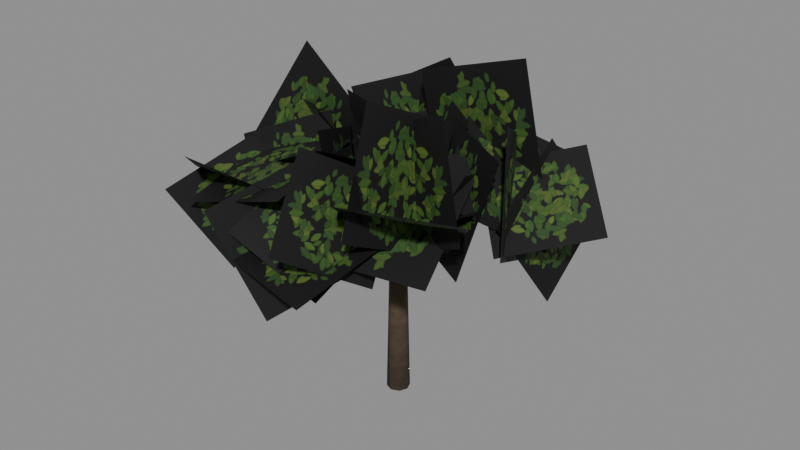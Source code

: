 # Source: tree_rain2.blend  (saved by Blender 5.1.30; exported with 4.5.12 LTS)
import bpy
from mathutils import Matrix  # noqa: F401  (used for matrix-valued properties, if any)

bpy.ops.wm.read_factory_settings(use_empty=True)
scene = bpy.context.scene
scene.name = 'Scene'

# ---- images (referenced by path relative to the original .blend; pixels are not part of the script)
import os
ASSET_DIR = os.environ.get("B2B_ASSET_DIR", "")  # directory of the original .blend (textures are referenced by path, not embedded)
HERE = os.path.dirname(os.path.abspath(__file__))  # packed textures are extracted next to this script under _unpacked/

def load_image(name, relpath, width, height, colorspace="sRGB"):
    """Load a texture the original file referenced (path relative to the .blend, or extracted next to this script)."""
    p = next((c for c in (os.path.join(HERE, relpath), os.path.join(ASSET_DIR, relpath)) if relpath and os.path.exists(c)), "")
    if p:
        img = bpy.data.images.load(p, check_existing=True)
        img.name = name
    else:  # same state as the original file: an image datablock whose file is absent (Cycles renders it pink)
        img = bpy.data.images.new(name, width, height)
        img.source = "FILE"
        img.filepath = "//" + (relpath or name)
    img.colorspace_settings.name = colorspace
    return img
img_tex_bark4 = load_image('tex_bark4', '_unpacked/tex_bark4.8695d4b3.png', 256, 256, 'sRGB')
img_tex_leaves_c = load_image('tex_leaves_c', '_unpacked/tex_leaves_c.d8630f3c.png', 512, 512, 'sRGB')

# ---- materials (node trees are filled in below, after node groups)
mat_tree_bark = bpy.data.materials.new('tree_bark')
mat_foliage_canopy3 = bpy.data.materials.new('foliage_canopy3')

# ---- material node trees
mat_tree_bark.use_nodes = True; mat_tree_bark.node_tree.nodes.clear()
_N = mat_tree_bark.node_tree.nodes; _L = mat_tree_bark.node_tree.links
n0 = _N.new('ShaderNodeBsdfPrincipled'); n0.name = 'Principled BSDF'; n0.location = (-200, 100)
n0.inputs[2].default_value = 1.0
n1 = _N.new('ShaderNodeOutputMaterial'); n1.name = 'Material Output'; n1.location = (200, 100)
n2 = _N.new('ShaderNodeTexImage'); n2.name = 'Image Texture'; n2.location = (0, 0)
n2.image = img_tex_bark4
_L.new(n0.outputs[0], n1.inputs[0])
_L.new(n2.outputs[0], n0.inputs[0])
n1.is_active_output = True
mat_foliage_canopy3.use_nodes = True; mat_foliage_canopy3.node_tree.nodes.clear()
_N = mat_foliage_canopy3.node_tree.nodes; _L = mat_foliage_canopy3.node_tree.links
n0 = _N.new('ShaderNodeBsdfPrincipled'); n0.name = 'Principled BSDF'; n0.location = (-200, 100)
n0.inputs[2].default_value = 0.75
n1 = _N.new('ShaderNodeOutputMaterial'); n1.name = 'Material Output'; n1.location = (200, 100)
n2 = _N.new('ShaderNodeTexImage'); n2.name = 'Image Texture'; n2.location = (0, 0)
n2.image = img_tex_leaves_c
_L.new(n0.outputs[0], n1.inputs[0])
_L.new(n2.outputs[0], n0.inputs[0])
n1.is_active_output = True

# ---- meshes
me_tree2 = bpy.data.meshes.new('Tree2')
me_tree2.from_pydata([(2.745, 3.234, 6.189), (0.7051, 1.88, 7.306), (0.0, 0.3, 0.0), (0.0, 0.2, 4.5), (0.2121, 0.2121, 0.0), (0.1414, 0.1414, 4.5), (0.3, 0.0, 0.0), (0.2, 0.0, 4.5), (0.2121, -0.2121, 0.0), (0.1414, -0.1414, 4.5), (0.0, -0.3, 0.0), (0.0, -0.2, 4.5), (-0.2121, -0.2121, 0.0), (-0.1414, -0.1414, 4.5), (-0.3, 0.0, 0.0), (-0.2, 0.0, 4.5), (-0.2121, 0.2121, 0.0), (-0.1414, 0.1414, 4.5), (-0.07043, -0.02978, 4.105), (1.994, 0.843, 5.649), (-0.08349, 0.07505, 4.066), (1.988, 0.8914, 5.63), (-0.03368, 0.1234, 3.977), (2.011, 0.9137, 5.589), (0.04149, 0.07878, 3.905), (2.045, 0.8931, 5.556), (0.08542, -0.02513, 3.905), (2.066, 0.8451, 5.556), (0.06503, -0.1101, 3.977), (2.056, 0.8059, 5.589), (-0.004331, -0.1122, 4.066), (2.024, 0.8049, 5.63), (3.77, 0.6264, 4.9), (1.73, -0.7275, 6.017), (3.475, -0.7423, 5.127), (2.214, 2.037, 3.597), (1.488, 3.158, 6.233), (2.75, 0.3787, 7.762), (2.215, -0.6132, 4.123), (0.0459, 0.5215, 4.313), (0.6455, 1.182, 7.217), (2.815, 0.04752, 7.027), (1.591, 0.9675, 6.301), (3.518, 2.495, 6.865), (5.029, 1.08, 5.539), (3.102, -0.4481, 4.974), (3.622, 1.077, 3.38), (3.438, 3.45, 4.733), (2.81, 2.135, 6.953), (2.995, -0.2374, 5.6), (1.192, -1.03, 4.516), (0.739, 1.359, 3.871), (1.687, 2.109, 5.985), (2.14, -0.2803, 6.629), (-0.7617, 0.09454, 4.426), (1.377, 1.576, 5.262), (2.557, -0.4874, 5.897), (0.4192, -1.969, 5.061), (0.5278, 3.535, 6.412), (-2.126, 2.94, 5.858), (0.02978, -0.07043, 4.105), (-0.843, 1.994, 5.649), (-0.07505, -0.08349, 4.066), (-0.8914, 1.988, 5.63), (-0.1234, -0.03368, 3.977), (-0.9137, 2.011, 5.589), (-0.07878, 0.04149, 3.905), (-0.8931, 2.045, 5.556), (0.02513, 0.08542, 3.905), (-0.8451, 2.066, 5.556), (0.1101, 0.06503, 3.977), (-0.8059, 2.056, 5.589), (0.1122, -0.00433, 4.066), (-0.8049, 2.024, 5.63), (1.335, 0.8594, 5.42), (-1.319, 0.2641, 4.866), (-0.2337, 0.2033, 4.735), (0.2095, 2.678, 4.624), (-1.593, 3.124, 7.372), (-2.036, 0.6496, 7.483), (-1.904, 3.261, 4.067), (0.2811, 3.877, 5.274), (-0.9171, 3.125, 7.828), (-3.103, 2.509, 6.621), (0.7445, 1.144, 5.78), (-1.862, 1.459, 4.688), (-1.848, 4.285, 5.469), (0.7586, 3.971, 6.561), (0.2931, 0.08184, 3.862), (-1.6, 2.497, 4.912), (-2.115, 1.094, 7.21), (-0.2215, -1.321, 6.16), (0.3595, -0.008234, 4.166), (-2.277, 1.789, 4.387), (-1.341, 2.778, 7.518), (1.296, 0.9807, 7.297), (0.2998, 1.19, 6.814), (-1.615, 3.487, 6.42), (0.5392, 5.076, 5.212), (2.454, 2.779, 5.606), (-1.823, -3.659, 4.371), (-4.642, -3.213, 5.336), (0.07043, 0.02978, 4.105), (-1.994, -0.843, 5.649), (0.08349, -0.07505, 4.066), (-1.988, -0.8914, 5.63), (0.03368, -0.1234, 3.977), (-2.011, -0.9137, 5.589), (-0.04149, -0.07878, 3.905), (-2.045, -0.8931, 5.556), (-0.08542, 0.02513, 3.905), (-2.066, -0.8451, 5.556), (-0.06503, 0.1101, 3.977), (-2.056, -0.8059, 5.589), (0.00433, 0.1122, 4.066), (-2.024, -0.8049, 5.63), (-3.862, -0.5013, 6.359), (-1.044, -0.9469, 5.394), (-2.917, -0.0363, 3.839), (-5.48, 0.4601, 5.322), (-3.707, 0.8813, 8.246), (-1.144, 0.3849, 6.763), (-0.6756, 0.006252, 5.493), (-2.607, 1.491, 4.756), (-3.897, 0.78, 6.704), (-1.965, -0.7043, 7.441), (-3.047, -3.815, 6.865), (-5.098, -1.824, 5.34), (-2.637, -0.2218, 4.125), (-0.587, -2.213, 5.649), (-1.227, -3.301, 3.002), (0.3098, -0.657, 4.257), (-0.8125, -1.314, 7.015), (-2.349, -3.958, 5.761), (-3.102, -1.527, 4.036), (-0.8039, -0.7781, 5.028), (-1.916, -0.2125, 7.178), (-4.214, -0.9611, 6.187), (-3.879, -0.6594, 5.907), (-1.029, -0.4493, 6.722), (-0.6865, -3.273, 6.253), (-3.537, -3.483, 5.438), (-1.498, -1.433, 6.613), (-1.868, -3.723, 5.302), (-0.02978, 0.07043, 4.105), (0.843, -1.994, 5.649), (0.07505, 0.08349, 4.066), (0.8914, -1.988, 5.63), (0.1234, 0.03368, 3.977), (0.9137, -2.011, 5.589), (0.07878, -0.04149, 3.905), (0.8931, -2.045, 5.556), (-0.02513, -0.08542, 3.905), (0.8451, -2.066, 5.556), (-0.1101, -0.06503, 3.977), (0.8059, -2.056, 5.589), (-0.1122, 0.00433, 4.066), (0.8049, -2.024, 5.63), (1.053, -1.307, 5.674), (0.6835, -3.597, 4.362), (0.1542, -4.408, 5.631), (1.231, -2.362, 4.365), (0.8571, -0.9522, 6.326), (-0.2198, -2.998, 7.592), (-1.312, -0.8652, 3.952), (0.9045, 1.185, 5.525), (0.7281, -0.3623, 7.789), (-1.489, -2.412, 6.217), (-0.307, -1.616, 5.434), (2.001, -0.06292, 5.072), (3.788, -2.341, 6.697), (1.481, -3.894, 7.059), (0.3927, -2.881, 5.074), (-0.7567, -0.152, 3.728), (-0.4828, 1.127, 6.087), (0.6666, -1.602, 7.434), (0.8489, -1.988, 4.324), (-1.362, -0.02083, 5.647), (-0.7279, -1.055, 8.243), (1.482, -3.022, 6.921), (-1.812, -3.707, 4.578), (-1.242, -1.35, 5.436), (1.475, -2.035, 5.511), (0.905, -4.392, 4.653), (-1.06, -0.2227, 6.839), (1.948, 0.6678, 6.611), (2.712, -2.357, 4.871), (-0.2961, -3.248, 5.099), (3.143, 1.383, 6.01), (0.1335, 1.437, 5.065), (-0.7508, 1.77, 7.9), (2.259, 1.716, 8.845), (1.549, 0.02457, 4.51), (-1.502, 0.854, 4.649), (-1.591, 0.01805, 7.704), (1.461, -0.8114, 7.566), (-0.1129, -2.533, 7.371), (-3.046, -1.326, 5.842), (-1.577, 0.9579, 4.826), (1.357, -0.2495, 6.355), (3.035, -1.593, 5.666), (-0.1175, -0.9254, 4.347), (-1.087, -0.3606, 6.951), (2.065, -1.028, 8.27), (0.7518, -2.705, 4.747), (-0.4965, -0.2564, 3.777), (-1.708, 0.2685, 6.662), (-0.4595, -2.18, 7.632), (0.5821, -0.9193, 5.142), (-1.799, 0.9445, 6.433), (0.1934, 3.011, 7.124), (2.575, 1.147, 5.833), (1.233, -3.335, 5.884), (1.735, -0.9884, 4.807), (1.329, 0.3341, 7.5), (0.8278, -2.012, 8.577), (1.575, -1.038, 5.012), (-0.3511, 1.034, 4.864), (-1.506, 0.1164, 7.041), (0.4199, -1.955, 7.19)], [], [(204, 205, 206, 207), (42, 43, 44, 45), (2, 3, 5, 4), (26, 27, 29, 28), (20, 21, 23, 22), (4, 5, 7, 6), (24, 25, 27, 26), (104, 105, 107, 106), (6, 7, 9, 8), (92, 93, 94, 95), (54, 55, 56, 57), (8, 9, 11, 10), (38, 39, 40, 41), (18, 19, 21, 20), (10, 11, 13, 12), (22, 23, 25, 24), (88, 89, 90, 91), (12, 13, 15, 14), (5, 3, 17, 15, 13, 11, 9, 7), (50, 51, 52, 53), (14, 15, 17, 16), (34, 35, 36, 37), (60, 61, 63, 62), (16, 17, 3, 2), (2, 4, 6, 8, 10, 12, 14, 16), (1, 0, 32, 33), (22, 24, 26, 28, 30, 18, 20), (28, 29, 31, 30), (46, 47, 48, 49), (62, 63, 65, 64), (30, 31, 19, 18), (29, 27, 25, 23, 21, 19, 31), (102, 103, 105, 104), (84, 85, 86, 87), (64, 65, 67, 66), (172, 173, 174, 175), (80, 81, 82, 83), (66, 67, 69, 68), (134, 135, 136, 137), (76, 77, 78, 79), (68, 69, 71, 70), (63, 61, 73, 71, 69, 67, 65), (59, 58, 74, 75), (70, 71, 73, 72), (138, 139, 140, 141), (96, 97, 98, 99), (72, 73, 61, 60), (60, 62, 64, 66, 68, 70, 72), (126, 127, 128, 129), (144, 145, 147, 146), (106, 107, 109, 108), (122, 123, 124, 125), (176, 177, 178, 179), (108, 109, 111, 110), (118, 119, 120, 121), (200, 201, 202, 203), (110, 111, 113, 112), (100, 101, 116, 117), (102, 104, 106, 108, 110, 112, 114), (112, 113, 115, 114), (130, 131, 132, 133), (146, 147, 149, 148), (114, 115, 103, 102), (107, 105, 103, 115, 113, 111, 109), (192, 193, 194, 195), (168, 169, 170, 171), (148, 149, 151, 150), (188, 189, 190, 191), (164, 165, 166, 167), (150, 151, 153, 152), (184, 185, 186, 187), (160, 161, 162, 163), (152, 153, 155, 154), (149, 147, 145, 157, 155, 153, 151), (143, 142, 158, 159), (154, 155, 157, 156), (196, 197, 198, 199), (180, 181, 182, 183), (156, 157, 145, 144), (146, 148, 150, 152, 154, 156, 144), (208, 209, 210, 211), (212, 213, 214, 215), (216, 217, 218, 219)])
me_tree2.polygons.foreach_set('use_smooth', [0, 0, 1, 1, 1, 1, 1, 1, 1, 0, 0, 1, 0, 1, 1, 1, 0, 1, 1, 0, 1, 0, 1, 1, 1, 0, 1, 1, 0, 1, 1, 1, 1, 0, 1, 0, 0, 1, 0, 0, 1, 1, 0, 1, 0, 0, 1, 1, 0, 1, 1, 0, 0, 1, 0, 0, 1, 0, 1, 1, 0, 1, 1, 1, 0, 0, 1, 0, 0, 1, 0, 0, 1, 1, 0, 1, 0, 0, 1, 1, 0, 0, 0])
me_tree2.polygons.foreach_set('material_index', [1, 1, 0, 0, 0, 0, 0, 0, 0, 1, 1, 0, 1, 0, 0, 0, 1, 0, 0, 1, 0, 1, 0, 0, 0, 1, 0, 0, 1, 0, 0, 0, 0, 1, 0, 1, 1, 0, 1, 1, 0, 0, 1, 0, 1, 1, 0, 0, 1, 0, 0, 1, 1, 0, 1, 1, 0, 1, 0, 0, 1, 0, 0, 0, 1, 1, 0, 1, 1, 0, 1, 1, 0, 0, 1, 0, 1, 1, 0, 0, 1, 1, 1])
_uv = me_tree2.uv_layers.new(name='UVMap')
_uv.uv.foreach_set('vector', [0.0, 0.0, 1.0, 0.0, 1.0, 1.0, 0.0, 1.0, 0.0, 0.0, 1.0, 0.0, 1.0, 1.0, 0.0, 1.0, 0.0, 0.0, 0.0, 3.6, 0.1131, 3.6, 0.1697, 0.0, -0.0201, 3.124, 0.6761, 4.445, 0.6447, 4.471, -0.08809, 3.181, -0.06679, 3.252, 1.59, 4.504, 1.609, 4.471, -0.02695, 3.181, 0.1697, 0.0, 0.1131, 3.6, 0.0, 3.6, 0.0, 0.0, 0.03319, 0.06302, 1.636, 0.7145, 1.653, 0.6761, 0.06833, -0.0201, 0.06679, 3.252, -1.59, 4.504, -1.609, 4.471, 0.02695, 3.181, 0.0, 0.0, 0.0, 3.6, -0.1131, 3.6, -0.1697, 0.0, 0.0, 0.0, 1.0, 0.0, 1.0, 1.0, 0.0, 1.0, 0.0, 0.0, 1.0, 0.0, 1.0, 1.0, 0.0, 1.0, 0.1697, 0.0, 0.1131, 3.6, 0.0, 3.6, 0.0, 0.0, 0.0, 0.0, 1.0, 0.0, 1.0, 1.0, 0.0, 1.0, -0.05634, -0.02382, 1.595, 0.6744, 1.59, 0.7131, -0.06679, 0.06004, 0.0, 0.0, 0.0, 3.6, -0.1131, 3.6, -0.1697, 0.0, -0.02695, 3.181, 1.609, 4.471, 1.636, 4.445, 0.03319, 3.124, 0.0, 0.0, 1.0, 0.0, 1.0, 1.0, 0.0, 1.0, -0.1697, 0.0, -0.1131, 3.6, 0.0, 3.6, 0.0, 0.0, 0.1131, 0.1131, 0.0, 0.16, -0.1131, 0.1131, -0.16, 0.0, -0.1131, -0.1131, 0.0, -0.16, 0.1131, -0.1131, 0.16, 0.0, 0.0, 0.0, 1.0, 0.0, 1.0, 1.0, 0.0, 1.0, 0.0, 0.0, 0.0, 3.6, 0.1131, 3.6, 0.1697, 0.0, 0.0, 0.0, 1.0, 0.0, 1.0, 1.0, 0.0, 1.0, 0.02382, -0.05634, -0.6744, 1.595, -0.7131, 1.59, -0.06004, -0.06679, -0.1697, 0.0, -0.1131, 3.6, 0.0, 3.6, 0.0, 0.0, 0.0, 0.24, 0.1697, 0.1697, 0.24, 0.0, 0.1697, -0.1697, 0.0, -0.24, -0.1697, -0.1697, -0.24, 0.0, -0.1697, 0.1697, 0.0, 0.0, 1.0, 0.0, 1.0, 1.0, 0.0, 1.0, 0.09869, 3.181, 0.06302, 3.124, -0.0201, 3.124, -0.08809, 3.181, -0.08974, 3.252, -0.02382, 3.284, 0.06004, 3.252, 0.05202, 3.181, 1.645, 4.471, 1.619, 4.504, -0.003464, 3.252, 0.0, 0.0, 1.0, 0.0, 1.0, 1.0, 0.0, 1.0, -0.06679, 3.252, 1.59, 4.504, 1.609, 4.471, -0.02695, 3.181, -0.003464, -0.08974, 1.619, 0.644, 1.595, 0.6744, -0.05634, -0.02382, 0.6447, 4.471, 0.6761, 4.445, 0.7145, 4.445, 0.7309, 4.471, 0.7131, 4.504, 0.6744, 4.519, 0.644, 4.504, 0.05634, 0.02382, -1.595, -0.6744, -1.59, -0.7131, 0.06679, -0.06004, 0.0, 0.0, 1.0, 0.0, 1.0, 1.0, 0.0, 1.0, -0.02695, 3.181, 1.609, 4.471, 1.636, 4.445, 0.03319, 3.124, 0.0, 0.0, 1.0, 0.0, 1.0, 1.0, 0.0, 1.0, 0.0, 0.0, 1.0, 0.0, 1.0, 1.0, 0.0, 1.0, -0.06302, 0.03319, -0.7145, 1.636, -0.6761, 1.653, 0.0201, 0.06833, 0.0, 0.0, 1.0, 0.0, 1.0, 1.0, 0.0, 1.0, 0.0, 0.0, 1.0, 0.0, 1.0, 1.0, 0.0, 1.0, 0.0201, 3.124, -0.6761, 4.445, -0.6447, 4.471, 0.08809, 3.181, -0.7131, 4.504, -0.6744, 4.519, -0.644, 4.504, -0.6447, 4.471, -0.6761, 4.445, -0.7145, 4.445, -0.7309, 4.471, 0.0, 0.0, 1.0, 0.0, 1.0, 1.0, 0.0, 1.0, 0.05202, 3.181, 1.645, 4.471, 1.619, 4.504, -0.003464, 3.252, 0.0, 0.0, 1.0, 0.0, 1.0, 1.0, 0.0, 1.0, 0.0, 0.0, 1.0, 0.0, 1.0, 1.0, 0.0, 1.0, 0.08974, -0.003464, -0.644, 1.619, -0.6744, 1.595, 0.02382, -0.05634, 0.02382, 3.284, -0.06004, 3.252, -0.09869, 3.181, -0.06302, 3.124, 0.0201, 3.124, 0.08809, 3.181, 0.08974, 3.252, 0.0, 0.0, 1.0, 0.0, 1.0, 1.0, 0.0, 1.0, -0.02382, 0.05634, 0.6744, -1.595, 0.7131, -1.59, 0.06004, 0.06679, 0.02695, 3.181, -1.609, 4.471, -1.636, 4.445, -0.03319, 3.124, 0.0, 0.0, 1.0, 0.0, 1.0, 1.0, 0.0, 1.0, 0.0, 0.0, 1.0, 0.0, 1.0, 1.0, 0.0, 1.0, -0.03319, -0.06302, -1.636, -0.7145, -1.653, -0.6761, -0.06833, 0.0201, 0.0, 0.0, 1.0, 0.0, 1.0, 1.0, 0.0, 1.0, 0.0, 0.0, 1.0, 0.0, 1.0, 1.0, 0.0, 1.0, 0.0201, 3.124, -0.6761, 4.445, -0.6447, 4.471, 0.08809, 3.181, 0.0, 0.0, 1.0, 0.0, 1.0, 1.0, 0.0, 1.0, 0.02382, 3.284, -0.06004, 3.252, -0.09869, 3.181, -0.06302, 3.124, 0.0201, 3.124, 0.08809, 3.181, 0.08974, 3.252, -0.05202, 3.181, -1.645, 4.471, -1.619, 4.504, 0.003464, 3.252, 0.0, 0.0, 1.0, 0.0, 1.0, 1.0, 0.0, 1.0, 0.06679, 3.252, -1.59, 4.504, -1.609, 4.471, 0.02695, 3.181, 0.003464, 0.08974, -1.619, -0.644, -1.595, -0.6744, 0.05634, 0.02382, -0.7309, 4.471, -0.7131, 4.504, -0.6744, 4.519, -0.644, 4.504, -0.6447, 4.471, -0.6761, 4.445, -0.7145, 4.445, 0.0, 0.0, 1.0, 0.0, 1.0, 1.0, 0.0, 1.0, 0.0, 0.0, 1.0, 0.0, 1.0, 1.0, 0.0, 1.0, 0.02695, 3.181, -1.609, 4.471, -1.636, 4.445, -0.03319, 3.124, 0.0, 0.0, 1.0, 0.0, 1.0, 1.0, 0.0, 1.0, 0.0, 0.0, 1.0, 0.0, 1.0, 1.0, 0.0, 1.0, 0.06302, -0.03319, 0.7145, -1.636, 0.6761, -1.653, -0.0201, -0.06833, 0.0, 0.0, 1.0, 0.0, 1.0, 1.0, 0.0, 1.0, 0.0, 0.0, 1.0, 0.0, 1.0, 1.0, 0.0, 1.0, -0.0201, 3.124, 0.6761, 4.445, 0.6447, 4.471, -0.08809, 3.181, 0.7309, 4.471, 0.7131, 4.504, 0.6744, 4.519, 0.644, 4.504, 0.6447, 4.471, 0.6761, 4.445, 0.7145, 4.445, 0.0, 0.0, 1.0, 0.0, 1.0, 1.0, 0.0, 1.0, -0.05202, 3.181, -1.645, 4.471, -1.619, 4.504, 0.003464, 3.252, 0.0, 0.0, 1.0, 0.0, 1.0, 1.0, 0.0, 1.0, 0.0, 0.0, 1.0, 0.0, 1.0, 1.0, 0.0, 1.0, -0.08974, 0.003464, 0.644, -1.619, 0.6744, -1.595, -0.02382, 0.05634, 0.06004, 3.252, 0.09869, 3.181, 0.06302, 3.124, -0.0201, 3.124, -0.08809, 3.181, -0.08974, 3.252, -0.02382, 3.284, 0.0, 0.0, 1.0, 0.0, 1.0, 1.0, 0.0, 1.0, 0.0, 0.0, 1.0, 0.0, 1.0, 1.0, 0.0, 1.0, 0.0, 0.0, 1.0, 0.0, 1.0, 1.0, 0.0, 1.0])
me_tree2.materials.append(mat_tree_bark)
me_tree2.materials.append(mat_foliage_canopy3)
me_tree2.update()

# ---- objects
ob_tree2 = bpy.data.objects.new('Tree2', me_tree2)

# ---- transforms, parenting, visibility, modifiers, constraints
ob_tree2.location = (0.0, 0.0, 0.0)

# ---- collection membership
scene.collection.objects.link(ob_tree2)

# ---- scene / render settings (as saved in the file)
scene.frame_start = 1; scene.frame_end = 250; scene.frame_set(1)
scene.render.engine = 'BLENDER_EEVEE_NEXT'
scene.render.bake_bias = 0.0
scene.render.bake_samples = 0
scene.cycles.sampling_pattern = 'TABULATED_SOBOL'
scene.eevee.use_volume_custom_range = False
bpy.context.view_layer.update()

# ---- added for rendering (the .blend has no active camera and no usable light): camera, sun + grey world if the file has none
cam_auto = bpy.data.cameras.new('AutoCamera')
cam_auto.lens = 50.0
cam_auto.sensor_width = 36.0
cam_auto.clip_end = 1000.0
ob_auto_camera = bpy.data.objects.new('AutoCamera', cam_auto)
scene.collection.objects.link(ob_auto_camera)
ob_auto_camera.location = (15.2187, -18.1989, 16.7777)
ob_auto_camera.rotation_euler = (1.09748, -7.21219e-08, 0.694738)
scene.camera = ob_auto_camera
light_auto_sun = bpy.data.lights.new('AutoSun', 'SUN')
light_auto_sun.energy = 3.0
light_auto_sun.angle = 0.0523599
ob_auto_sun = bpy.data.objects.new('AutoSun', light_auto_sun)
scene.collection.objects.link(ob_auto_sun)
ob_auto_sun.rotation_euler = (0.872665, 0.174533, 0.523599)
if scene.world is None:
    world_auto = bpy.data.worlds.new('AutoWorld')
    world_auto.color = (0.3, 0.3, 0.3)
    scene.world = world_auto
bpy.context.view_layer.update()
